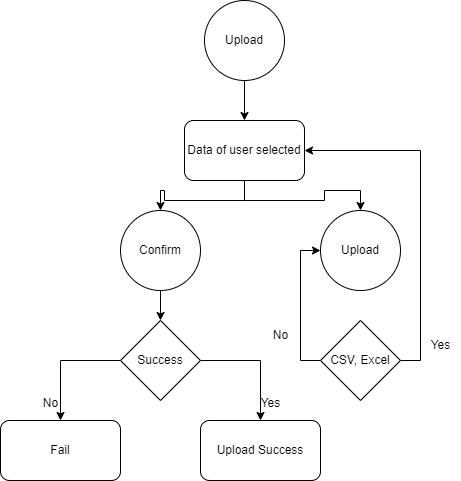

The diagram above was exported from draw.io. Its source (the exported page's mxGraphModel, read from the mxfile embedded in the PNG):
<mxGraphModel dx="1050" dy="629" grid="1" gridSize="10" guides="1" tooltips="1" connect="1" arrows="1" fold="1" page="1" pageScale="1" pageWidth="827" pageHeight="1169" math="0" shadow="0">
  <root>
    <mxCell id="WIyWlLk6GJQsqaUBKTNV-0" />
    <mxCell id="WIyWlLk6GJQsqaUBKTNV-1" parent="WIyWlLk6GJQsqaUBKTNV-0" />
    <mxCell id="481Ea6YAEsuUjb4mq5-G-20" style="edgeStyle=orthogonalEdgeStyle;rounded=0;orthogonalLoop=1;jettySize=auto;html=1;exitX=0.5;exitY=1;exitDx=0;exitDy=0;entryX=0.5;entryY=0;entryDx=0;entryDy=0;" edge="1" parent="WIyWlLk6GJQsqaUBKTNV-1" source="481Ea6YAEsuUjb4mq5-G-0" target="481Ea6YAEsuUjb4mq5-G-2">
      <mxGeometry relative="1" as="geometry" />
    </mxCell>
    <mxCell id="481Ea6YAEsuUjb4mq5-G-0" value="Upload" style="ellipse;whiteSpace=wrap;html=1;aspect=fixed;" vertex="1" parent="WIyWlLk6GJQsqaUBKTNV-1">
      <mxGeometry x="374" y="160" width="80" height="80" as="geometry" />
    </mxCell>
    <mxCell id="481Ea6YAEsuUjb4mq5-G-11" style="edgeStyle=orthogonalEdgeStyle;rounded=0;orthogonalLoop=1;jettySize=auto;html=1;exitX=0.5;exitY=1;exitDx=0;exitDy=0;entryX=0.5;entryY=0;entryDx=0;entryDy=0;" edge="1" parent="WIyWlLk6GJQsqaUBKTNV-1" source="481Ea6YAEsuUjb4mq5-G-2" target="481Ea6YAEsuUjb4mq5-G-4">
      <mxGeometry relative="1" as="geometry" />
    </mxCell>
    <mxCell id="481Ea6YAEsuUjb4mq5-G-12" style="edgeStyle=orthogonalEdgeStyle;rounded=0;orthogonalLoop=1;jettySize=auto;html=1;exitX=0.5;exitY=1;exitDx=0;exitDy=0;" edge="1" parent="WIyWlLk6GJQsqaUBKTNV-1" source="481Ea6YAEsuUjb4mq5-G-2" target="481Ea6YAEsuUjb4mq5-G-3">
      <mxGeometry relative="1" as="geometry" />
    </mxCell>
    <mxCell id="481Ea6YAEsuUjb4mq5-G-2" value="Data of user selected" style="rounded=1;whiteSpace=wrap;html=1;" vertex="1" parent="WIyWlLk6GJQsqaUBKTNV-1">
      <mxGeometry x="354" y="280" width="120" height="60" as="geometry" />
    </mxCell>
    <mxCell id="481Ea6YAEsuUjb4mq5-G-3" value="Upload" style="ellipse;whiteSpace=wrap;html=1;aspect=fixed;" vertex="1" parent="WIyWlLk6GJQsqaUBKTNV-1">
      <mxGeometry x="490" y="370" width="80" height="80" as="geometry" />
    </mxCell>
    <mxCell id="481Ea6YAEsuUjb4mq5-G-13" style="edgeStyle=orthogonalEdgeStyle;rounded=0;orthogonalLoop=1;jettySize=auto;html=1;exitX=0.5;exitY=1;exitDx=0;exitDy=0;entryX=0.5;entryY=0;entryDx=0;entryDy=0;" edge="1" parent="WIyWlLk6GJQsqaUBKTNV-1" source="481Ea6YAEsuUjb4mq5-G-4" target="481Ea6YAEsuUjb4mq5-G-8">
      <mxGeometry relative="1" as="geometry" />
    </mxCell>
    <mxCell id="481Ea6YAEsuUjb4mq5-G-4" value="Confirm" style="ellipse;whiteSpace=wrap;html=1;aspect=fixed;" vertex="1" parent="WIyWlLk6GJQsqaUBKTNV-1">
      <mxGeometry x="290" y="370" width="80" height="80" as="geometry" />
    </mxCell>
    <mxCell id="481Ea6YAEsuUjb4mq5-G-6" style="edgeStyle=orthogonalEdgeStyle;rounded=0;orthogonalLoop=1;jettySize=auto;html=1;exitX=1;exitY=0.5;exitDx=0;exitDy=0;entryX=1;entryY=0.5;entryDx=0;entryDy=0;" edge="1" parent="WIyWlLk6GJQsqaUBKTNV-1" source="481Ea6YAEsuUjb4mq5-G-5" target="481Ea6YAEsuUjb4mq5-G-2">
      <mxGeometry relative="1" as="geometry" />
    </mxCell>
    <mxCell id="481Ea6YAEsuUjb4mq5-G-7" style="edgeStyle=orthogonalEdgeStyle;rounded=0;orthogonalLoop=1;jettySize=auto;html=1;exitX=0;exitY=0.5;exitDx=0;exitDy=0;entryX=0;entryY=0.5;entryDx=0;entryDy=0;" edge="1" parent="WIyWlLk6GJQsqaUBKTNV-1" source="481Ea6YAEsuUjb4mq5-G-5" target="481Ea6YAEsuUjb4mq5-G-3">
      <mxGeometry relative="1" as="geometry" />
    </mxCell>
    <mxCell id="481Ea6YAEsuUjb4mq5-G-5" value="CSV, Excel" style="rhombus;whiteSpace=wrap;html=1;" vertex="1" parent="WIyWlLk6GJQsqaUBKTNV-1">
      <mxGeometry x="490" y="480" width="80" height="80" as="geometry" />
    </mxCell>
    <mxCell id="481Ea6YAEsuUjb4mq5-G-14" style="edgeStyle=orthogonalEdgeStyle;rounded=0;orthogonalLoop=1;jettySize=auto;html=1;exitX=0;exitY=0.5;exitDx=0;exitDy=0;entryX=0.5;entryY=0;entryDx=0;entryDy=0;" edge="1" parent="WIyWlLk6GJQsqaUBKTNV-1" source="481Ea6YAEsuUjb4mq5-G-8" target="481Ea6YAEsuUjb4mq5-G-9">
      <mxGeometry relative="1" as="geometry" />
    </mxCell>
    <mxCell id="481Ea6YAEsuUjb4mq5-G-15" style="edgeStyle=orthogonalEdgeStyle;rounded=0;orthogonalLoop=1;jettySize=auto;html=1;exitX=1;exitY=0.5;exitDx=0;exitDy=0;entryX=0.5;entryY=0;entryDx=0;entryDy=0;" edge="1" parent="WIyWlLk6GJQsqaUBKTNV-1" source="481Ea6YAEsuUjb4mq5-G-8" target="481Ea6YAEsuUjb4mq5-G-10">
      <mxGeometry relative="1" as="geometry" />
    </mxCell>
    <mxCell id="481Ea6YAEsuUjb4mq5-G-8" value="Success" style="rhombus;whiteSpace=wrap;html=1;" vertex="1" parent="WIyWlLk6GJQsqaUBKTNV-1">
      <mxGeometry x="290" y="480" width="80" height="80" as="geometry" />
    </mxCell>
    <mxCell id="481Ea6YAEsuUjb4mq5-G-9" value="Fail" style="rounded=1;whiteSpace=wrap;html=1;" vertex="1" parent="WIyWlLk6GJQsqaUBKTNV-1">
      <mxGeometry x="170" y="580" width="120" height="60" as="geometry" />
    </mxCell>
    <mxCell id="481Ea6YAEsuUjb4mq5-G-10" value="Upload Success" style="rounded=1;whiteSpace=wrap;html=1;" vertex="1" parent="WIyWlLk6GJQsqaUBKTNV-1">
      <mxGeometry x="370" y="580" width="120" height="60" as="geometry" />
    </mxCell>
    <mxCell id="481Ea6YAEsuUjb4mq5-G-16" value="No" style="text;html=1;align=center;verticalAlign=middle;resizable=0;points=[];autosize=1;strokeColor=none;fillColor=none;" vertex="1" parent="WIyWlLk6GJQsqaUBKTNV-1">
      <mxGeometry x="200" y="548" width="40" height="30" as="geometry" />
    </mxCell>
    <mxCell id="481Ea6YAEsuUjb4mq5-G-17" value="Yes" style="text;html=1;align=center;verticalAlign=middle;resizable=0;points=[];autosize=1;strokeColor=none;fillColor=none;" vertex="1" parent="WIyWlLk6GJQsqaUBKTNV-1">
      <mxGeometry x="420" y="548" width="40" height="30" as="geometry" />
    </mxCell>
    <mxCell id="481Ea6YAEsuUjb4mq5-G-18" value="Yes" style="text;html=1;align=center;verticalAlign=middle;resizable=0;points=[];autosize=1;strokeColor=none;fillColor=none;" vertex="1" parent="WIyWlLk6GJQsqaUBKTNV-1">
      <mxGeometry x="590" y="490" width="40" height="30" as="geometry" />
    </mxCell>
    <mxCell id="481Ea6YAEsuUjb4mq5-G-19" value="No" style="text;html=1;align=center;verticalAlign=middle;resizable=0;points=[];autosize=1;strokeColor=none;fillColor=none;" vertex="1" parent="WIyWlLk6GJQsqaUBKTNV-1">
      <mxGeometry x="430" y="480" width="40" height="30" as="geometry" />
    </mxCell>
  </root>
</mxGraphModel>